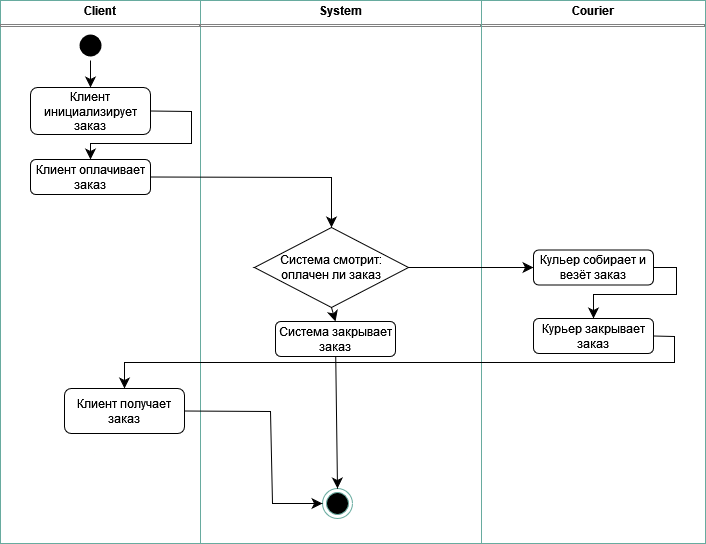

The diagram above was exported from draw.io. Its source (the exported page's mxGraphModel, read from the mxfile embedded in the PNG):
<mxGraphModel dx="1264" dy="781" grid="0" gridSize="10" guides="1" tooltips="1" connect="1" arrows="1" fold="1" page="0" pageScale="1" pageWidth="850" pageHeight="1100" math="0" shadow="0">
  <root>
    <mxCell id="5yKea2AtyZZVEMtixmUV-0" />
    <mxCell id="5yKea2AtyZZVEMtixmUV-1" parent="5yKea2AtyZZVEMtixmUV-0" />
    <mxCell id="8m_U9qqr1aHinXTZ2de--0" value="&lt;p style=&quot;margin:0px;margin-top:4px;text-align:center;&quot;&gt;&lt;b&gt;Client&lt;/b&gt;&lt;/p&gt;&lt;hr size=&quot;1&quot; style=&quot;border-style:solid;&quot;&gt;&lt;div style=&quot;height:2px;&quot;&gt;&lt;/div&gt;" style="verticalAlign=top;align=left;overflow=fill;html=1;whiteSpace=wrap;movable=1;resizable=1;rotatable=1;deletable=1;editable=1;locked=0;connectable=1;strokeColor=#67AB9F;" parent="5yKea2AtyZZVEMtixmUV-1" vertex="1">
      <mxGeometry x="-664" y="282" width="200" height="543" as="geometry" />
    </mxCell>
    <mxCell id="8m_U9qqr1aHinXTZ2de--1" value="&lt;p style=&quot;margin:0px;margin-top:4px;text-align:center;&quot;&gt;&lt;b&gt;Courier&lt;/b&gt;&lt;/p&gt;&lt;hr size=&quot;1&quot; style=&quot;border-style:solid;&quot;&gt;&lt;div style=&quot;height:2px;&quot;&gt;&lt;/div&gt;" style="verticalAlign=top;align=left;overflow=fill;html=1;whiteSpace=wrap;movable=1;resizable=1;rotatable=1;deletable=1;editable=1;locked=0;connectable=1;strokeColor=#67AB9F;" parent="5yKea2AtyZZVEMtixmUV-1" vertex="1">
      <mxGeometry x="-183" y="282" width="224" height="543" as="geometry" />
    </mxCell>
    <mxCell id="8m_U9qqr1aHinXTZ2de--2" value="&lt;p style=&quot;margin:0px;margin-top:4px;text-align:center;&quot;&gt;&lt;b&gt;System&lt;br&gt;&lt;/b&gt;&lt;/p&gt;&lt;hr size=&quot;1&quot; style=&quot;border-style:solid;&quot;&gt;&lt;div style=&quot;height:2px;&quot;&gt;&lt;/div&gt;" style="verticalAlign=top;align=left;overflow=fill;html=1;whiteSpace=wrap;movable=1;resizable=1;rotatable=1;deletable=1;editable=1;locked=0;connectable=1;strokeColor=#67AB9F;" parent="5yKea2AtyZZVEMtixmUV-1" vertex="1">
      <mxGeometry x="-464" y="282" width="281" height="543" as="geometry" />
    </mxCell>
    <mxCell id="5yKea2AtyZZVEMtixmUV-27" value="" style="ellipse;html=1;shape=endState;fillColor=#000000;strokeColor=#67AB9F;" parent="5yKea2AtyZZVEMtixmUV-1" vertex="1">
      <mxGeometry x="-342" y="770" width="30" height="30" as="geometry" />
    </mxCell>
    <mxCell id="5yKea2AtyZZVEMtixmUV-28" style="edgeStyle=none;curved=0;rounded=0;orthogonalLoop=1;jettySize=auto;html=1;exitX=0.5;exitY=1;exitDx=0;exitDy=0;entryX=0.5;entryY=0;entryDx=0;entryDy=0;fontSize=12;startSize=8;endSize=8;" parent="5yKea2AtyZZVEMtixmUV-1" source="5yKea2AtyZZVEMtixmUV-29" target="zfmuD7lt2aaN-TMQX17L-0" edge="1">
      <mxGeometry relative="1" as="geometry">
        <mxPoint x="-574" y="367" as="targetPoint" />
      </mxGeometry>
    </mxCell>
    <mxCell id="5yKea2AtyZZVEMtixmUV-29" value="" style="ellipse;html=1;shape=endState;fillColor=#000000;strokeColor=none;" parent="5yKea2AtyZZVEMtixmUV-1" vertex="1">
      <mxGeometry x="-589" y="312" width="30" height="30" as="geometry" />
    </mxCell>
    <mxCell id="5yKea2AtyZZVEMtixmUV-34" style="edgeStyle=none;curved=0;rounded=0;orthogonalLoop=1;jettySize=auto;html=1;exitX=1;exitY=0.5;exitDx=0;exitDy=0;entryX=0.5;entryY=0;entryDx=0;entryDy=0;fontSize=12;startSize=8;endSize=8;" parent="5yKea2AtyZZVEMtixmUV-1" source="zfmuD7lt2aaN-TMQX17L-0" target="zfmuD7lt2aaN-TMQX17L-2" edge="1">
      <mxGeometry relative="1" as="geometry">
        <Array as="points">
          <mxPoint x="-473" y="393" />
          <mxPoint x="-473" y="425" />
          <mxPoint x="-574" y="425" />
        </Array>
        <mxPoint x="-504" y="451.5" as="sourcePoint" />
        <mxPoint x="-574" y="533" as="targetPoint" />
      </mxGeometry>
    </mxCell>
    <mxCell id="5yKea2AtyZZVEMtixmUV-37" style="edgeStyle=none;curved=0;rounded=0;orthogonalLoop=1;jettySize=auto;html=1;entryX=0.5;entryY=0;entryDx=0;entryDy=0;fontSize=12;startSize=8;endSize=8;exitX=1;exitY=0.5;exitDx=0;exitDy=0;" parent="5yKea2AtyZZVEMtixmUV-1" source="zfmuD7lt2aaN-TMQX17L-4" target="zfmuD7lt2aaN-TMQX17L-5" edge="1">
      <mxGeometry relative="1" as="geometry">
        <Array as="points">
          <mxPoint x="12" y="549" />
          <mxPoint x="12" y="576" />
          <mxPoint x="-71" y="576" />
        </Array>
        <mxPoint x="-14" y="717" as="sourcePoint" />
        <mxPoint x="-84" y="788" as="targetPoint" />
      </mxGeometry>
    </mxCell>
    <mxCell id="8m_U9qqr1aHinXTZ2de--5" style="edgeStyle=none;curved=1;rounded=0;orthogonalLoop=1;jettySize=auto;html=1;entryX=0.5;entryY=0;entryDx=0;entryDy=0;fontSize=12;startSize=8;endSize=8;" parent="5yKea2AtyZZVEMtixmUV-1" source="zfmuD7lt2aaN-TMQX17L-6" target="5yKea2AtyZZVEMtixmUV-27" edge="1">
      <mxGeometry relative="1" as="geometry">
        <mxPoint x="-262" y="1041" as="sourcePoint" />
      </mxGeometry>
    </mxCell>
    <mxCell id="8m_U9qqr1aHinXTZ2de--6" style="edgeStyle=none;curved=0;rounded=0;orthogonalLoop=1;jettySize=auto;html=1;exitX=1;exitY=0.5;exitDx=0;exitDy=0;entryX=0.5;entryY=0;entryDx=0;entryDy=0;fontSize=12;startSize=8;endSize=8;" parent="5yKea2AtyZZVEMtixmUV-1" source="zfmuD7lt2aaN-TMQX17L-5" target="zfmuD7lt2aaN-TMQX17L-1" edge="1">
      <mxGeometry relative="1" as="geometry">
        <Array as="points">
          <mxPoint x="10" y="618" />
          <mxPoint x="10" y="644" />
          <mxPoint x="-540" y="644" />
        </Array>
        <mxPoint x="-8" y="915" as="sourcePoint" />
      </mxGeometry>
    </mxCell>
    <mxCell id="8m_U9qqr1aHinXTZ2de--7" style="edgeStyle=none;curved=0;rounded=0;orthogonalLoop=1;jettySize=auto;html=1;exitX=1;exitY=0.5;exitDx=0;exitDy=0;entryX=0;entryY=0.5;entryDx=0;entryDy=0;fontSize=12;startSize=8;endSize=8;" parent="5yKea2AtyZZVEMtixmUV-1" source="zfmuD7lt2aaN-TMQX17L-7" target="zfmuD7lt2aaN-TMQX17L-4" edge="1">
      <mxGeometry relative="1" as="geometry">
        <mxPoint x="-293" y="716.5" as="sourcePoint" />
        <mxPoint x="-179" y="716.5" as="targetPoint" />
      </mxGeometry>
    </mxCell>
    <mxCell id="zfmuD7lt2aaN-TMQX17L-0" value="Клиент инициализирует заказ" style="rounded=1;whiteSpace=wrap;html=1;" vertex="1" parent="5yKea2AtyZZVEMtixmUV-1">
      <mxGeometry x="-634" y="369" width="120" height="47" as="geometry" />
    </mxCell>
    <mxCell id="qO1kUjBYkTfkalX94-Xq-2" style="edgeStyle=none;curved=0;rounded=0;orthogonalLoop=1;jettySize=auto;html=1;exitX=1;exitY=0.5;exitDx=0;exitDy=0;entryX=0;entryY=0.5;entryDx=0;entryDy=0;fontSize=12;startSize=8;endSize=8;" edge="1" parent="5yKea2AtyZZVEMtixmUV-1" source="zfmuD7lt2aaN-TMQX17L-1" target="5yKea2AtyZZVEMtixmUV-27">
      <mxGeometry relative="1" as="geometry">
        <Array as="points">
          <mxPoint x="-394" y="693" />
          <mxPoint x="-392" y="785" />
        </Array>
      </mxGeometry>
    </mxCell>
    <mxCell id="zfmuD7lt2aaN-TMQX17L-1" value="Клиент получает заказ" style="rounded=1;whiteSpace=wrap;html=1;" vertex="1" parent="5yKea2AtyZZVEMtixmUV-1">
      <mxGeometry x="-600" y="670" width="120" height="45" as="geometry" />
    </mxCell>
    <mxCell id="qO1kUjBYkTfkalX94-Xq-1" style="edgeStyle=none;curved=0;rounded=0;orthogonalLoop=1;jettySize=auto;html=1;exitX=1;exitY=0.5;exitDx=0;exitDy=0;fontSize=12;startSize=8;endSize=8;" edge="1" parent="5yKea2AtyZZVEMtixmUV-1" source="zfmuD7lt2aaN-TMQX17L-2" target="zfmuD7lt2aaN-TMQX17L-7">
      <mxGeometry relative="1" as="geometry">
        <Array as="points">
          <mxPoint x="-333" y="459" />
          <mxPoint x="-333" y="490" />
        </Array>
      </mxGeometry>
    </mxCell>
    <mxCell id="zfmuD7lt2aaN-TMQX17L-2" value="Клиент оплачивает заказ" style="rounded=1;whiteSpace=wrap;html=1;" vertex="1" parent="5yKea2AtyZZVEMtixmUV-1">
      <mxGeometry x="-634" y="441" width="120" height="35" as="geometry" />
    </mxCell>
    <mxCell id="zfmuD7lt2aaN-TMQX17L-4" value="Кульер собирает и везёт заказ" style="rounded=1;whiteSpace=wrap;html=1;" vertex="1" parent="5yKea2AtyZZVEMtixmUV-1">
      <mxGeometry x="-131" y="531.5" width="120" height="35" as="geometry" />
    </mxCell>
    <mxCell id="zfmuD7lt2aaN-TMQX17L-5" value="Курьер закрывает заказ" style="rounded=1;whiteSpace=wrap;html=1;" vertex="1" parent="5yKea2AtyZZVEMtixmUV-1">
      <mxGeometry x="-131" y="600" width="120" height="35" as="geometry" />
    </mxCell>
    <mxCell id="zfmuD7lt2aaN-TMQX17L-6" value="Система закрывает заказ" style="rounded=1;whiteSpace=wrap;html=1;" vertex="1" parent="5yKea2AtyZZVEMtixmUV-1">
      <mxGeometry x="-389" y="603" width="120" height="35" as="geometry" />
    </mxCell>
    <mxCell id="qO1kUjBYkTfkalX94-Xq-3" style="edgeStyle=none;curved=1;rounded=0;orthogonalLoop=1;jettySize=auto;html=1;exitX=0.5;exitY=1;exitDx=0;exitDy=0;entryX=0.5;entryY=0;entryDx=0;entryDy=0;fontSize=12;startSize=8;endSize=8;" edge="1" parent="5yKea2AtyZZVEMtixmUV-1" source="zfmuD7lt2aaN-TMQX17L-7" target="zfmuD7lt2aaN-TMQX17L-6">
      <mxGeometry relative="1" as="geometry" />
    </mxCell>
    <mxCell id="zfmuD7lt2aaN-TMQX17L-7" value="Система смотрит: оплачен ли заказ" style="rhombus;whiteSpace=wrap;html=1;" vertex="1" parent="5yKea2AtyZZVEMtixmUV-1">
      <mxGeometry x="-410" y="509" width="154" height="80" as="geometry" />
    </mxCell>
  </root>
</mxGraphModel>